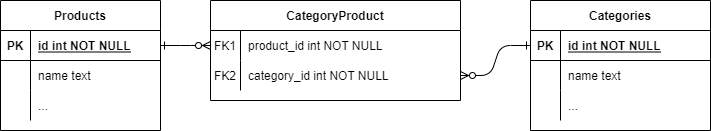

The diagram above was exported from draw.io. Its source (the exported page's mxGraphModel, read from the mxfile embedded in the PNG):
<mxGraphModel dx="1038" dy="641" grid="1" gridSize="10" guides="1" tooltips="1" connect="1" arrows="1" fold="1" page="0" pageScale="1" pageWidth="850" pageHeight="1100" background="#FFFFFF" math="0" shadow="0" extFonts="Permanent Marker^https://fonts.googleapis.com/css?family=Permanent+Marker">
  <root>
    <mxCell id="0" />
    <mxCell id="1" parent="0" />
    <mxCell id="C-vyLk0tnHw3VtMMgP7b-1" value="" style="edgeStyle=entityRelationEdgeStyle;endArrow=ERzeroToMany;startArrow=ERone;endFill=1;startFill=0;" parent="1" source="C-vyLk0tnHw3VtMMgP7b-24" target="C-vyLk0tnHw3VtMMgP7b-6" edge="1">
      <mxGeometry width="100" height="100" relative="1" as="geometry">
        <mxPoint x="340" y="720" as="sourcePoint" />
        <mxPoint x="440" y="620" as="targetPoint" />
      </mxGeometry>
    </mxCell>
    <mxCell id="C-vyLk0tnHw3VtMMgP7b-12" value="" style="edgeStyle=entityRelationEdgeStyle;endArrow=ERzeroToMany;startArrow=ERone;endFill=1;startFill=0;exitX=0;exitY=0.5;exitDx=0;exitDy=0;" parent="1" source="C-vyLk0tnHw3VtMMgP7b-14" target="C-vyLk0tnHw3VtMMgP7b-9" edge="1">
      <mxGeometry width="100" height="100" relative="1" as="geometry">
        <mxPoint x="310" y="310" as="sourcePoint" />
        <mxPoint x="240" y="270" as="targetPoint" />
      </mxGeometry>
    </mxCell>
    <mxCell id="C-vyLk0tnHw3VtMMgP7b-2" value="CategoryProduct" style="shape=table;startSize=30;container=1;collapsible=1;childLayout=tableLayout;fixedRows=1;rowLines=0;fontStyle=1;align=center;resizeLast=1;" parent="1" vertex="1">
      <mxGeometry x="290" y="90" width="250" height="100" as="geometry" />
    </mxCell>
    <mxCell id="C-vyLk0tnHw3VtMMgP7b-6" value="" style="shape=partialRectangle;collapsible=0;dropTarget=0;pointerEvents=0;fillColor=none;points=[[0,0.5],[1,0.5]];portConstraint=eastwest;top=0;left=0;right=0;bottom=0;" parent="C-vyLk0tnHw3VtMMgP7b-2" vertex="1">
      <mxGeometry y="30" width="250" height="30" as="geometry" />
    </mxCell>
    <mxCell id="C-vyLk0tnHw3VtMMgP7b-7" value="FK1" style="shape=partialRectangle;overflow=hidden;connectable=0;fillColor=none;top=0;left=0;bottom=0;right=0;" parent="C-vyLk0tnHw3VtMMgP7b-6" vertex="1">
      <mxGeometry width="30" height="30" as="geometry">
        <mxRectangle width="30" height="30" as="alternateBounds" />
      </mxGeometry>
    </mxCell>
    <mxCell id="C-vyLk0tnHw3VtMMgP7b-8" value="product_id int NOT NULL" style="shape=partialRectangle;overflow=hidden;connectable=0;fillColor=none;top=0;left=0;bottom=0;right=0;align=left;spacingLeft=6;" parent="C-vyLk0tnHw3VtMMgP7b-6" vertex="1">
      <mxGeometry x="30" width="220" height="30" as="geometry">
        <mxRectangle width="220" height="30" as="alternateBounds" />
      </mxGeometry>
    </mxCell>
    <mxCell id="C-vyLk0tnHw3VtMMgP7b-9" value="" style="shape=partialRectangle;collapsible=0;dropTarget=0;pointerEvents=0;fillColor=none;points=[[0,0.5],[1,0.5]];portConstraint=eastwest;top=0;left=0;right=0;bottom=0;" parent="C-vyLk0tnHw3VtMMgP7b-2" vertex="1">
      <mxGeometry y="60" width="250" height="30" as="geometry" />
    </mxCell>
    <mxCell id="C-vyLk0tnHw3VtMMgP7b-10" value="FK2" style="shape=partialRectangle;overflow=hidden;connectable=0;fillColor=none;top=0;left=0;bottom=0;right=0;" parent="C-vyLk0tnHw3VtMMgP7b-9" vertex="1">
      <mxGeometry width="30" height="30" as="geometry">
        <mxRectangle width="30" height="30" as="alternateBounds" />
      </mxGeometry>
    </mxCell>
    <mxCell id="C-vyLk0tnHw3VtMMgP7b-11" value="category_id int NOT NULL" style="shape=partialRectangle;overflow=hidden;connectable=0;fillColor=none;top=0;left=0;bottom=0;right=0;align=left;spacingLeft=6;" parent="C-vyLk0tnHw3VtMMgP7b-9" vertex="1">
      <mxGeometry x="30" width="220" height="30" as="geometry">
        <mxRectangle width="220" height="30" as="alternateBounds" />
      </mxGeometry>
    </mxCell>
    <mxCell id="C-vyLk0tnHw3VtMMgP7b-13" value="Categories" style="shape=table;startSize=30;container=1;collapsible=1;childLayout=tableLayout;fixedRows=1;rowLines=0;fontStyle=1;align=center;resizeLast=1;" parent="1" vertex="1">
      <mxGeometry x="610" y="90" width="180" height="130" as="geometry" />
    </mxCell>
    <mxCell id="C-vyLk0tnHw3VtMMgP7b-14" value="" style="shape=partialRectangle;collapsible=0;dropTarget=0;pointerEvents=0;fillColor=none;points=[[0,0.5],[1,0.5]];portConstraint=eastwest;top=0;left=0;right=0;bottom=1;" parent="C-vyLk0tnHw3VtMMgP7b-13" vertex="1">
      <mxGeometry y="30" width="180" height="30" as="geometry" />
    </mxCell>
    <mxCell id="C-vyLk0tnHw3VtMMgP7b-15" value="PK" style="shape=partialRectangle;overflow=hidden;connectable=0;fillColor=none;top=0;left=0;bottom=0;right=0;fontStyle=1;" parent="C-vyLk0tnHw3VtMMgP7b-14" vertex="1">
      <mxGeometry width="30" height="30" as="geometry">
        <mxRectangle width="30" height="30" as="alternateBounds" />
      </mxGeometry>
    </mxCell>
    <mxCell id="C-vyLk0tnHw3VtMMgP7b-16" value="id int NOT NULL " style="shape=partialRectangle;overflow=hidden;connectable=0;fillColor=none;top=0;left=0;bottom=0;right=0;align=left;spacingLeft=6;fontStyle=5;" parent="C-vyLk0tnHw3VtMMgP7b-14" vertex="1">
      <mxGeometry x="30" width="150" height="30" as="geometry">
        <mxRectangle width="150" height="30" as="alternateBounds" />
      </mxGeometry>
    </mxCell>
    <mxCell id="C-vyLk0tnHw3VtMMgP7b-17" value="" style="shape=partialRectangle;collapsible=0;dropTarget=0;pointerEvents=0;fillColor=none;points=[[0,0.5],[1,0.5]];portConstraint=eastwest;top=0;left=0;right=0;bottom=0;" parent="C-vyLk0tnHw3VtMMgP7b-13" vertex="1">
      <mxGeometry y="60" width="180" height="30" as="geometry" />
    </mxCell>
    <mxCell id="C-vyLk0tnHw3VtMMgP7b-18" value="" style="shape=partialRectangle;overflow=hidden;connectable=0;fillColor=none;top=0;left=0;bottom=0;right=0;" parent="C-vyLk0tnHw3VtMMgP7b-17" vertex="1">
      <mxGeometry width="30" height="30" as="geometry">
        <mxRectangle width="30" height="30" as="alternateBounds" />
      </mxGeometry>
    </mxCell>
    <mxCell id="C-vyLk0tnHw3VtMMgP7b-19" value="name text" style="shape=partialRectangle;overflow=hidden;connectable=0;fillColor=none;top=0;left=0;bottom=0;right=0;align=left;spacingLeft=6;" parent="C-vyLk0tnHw3VtMMgP7b-17" vertex="1">
      <mxGeometry x="30" width="150" height="30" as="geometry">
        <mxRectangle width="150" height="30" as="alternateBounds" />
      </mxGeometry>
    </mxCell>
    <mxCell id="C-vyLk0tnHw3VtMMgP7b-20" value="" style="shape=partialRectangle;collapsible=0;dropTarget=0;pointerEvents=0;fillColor=none;points=[[0,0.5],[1,0.5]];portConstraint=eastwest;top=0;left=0;right=0;bottom=0;" parent="C-vyLk0tnHw3VtMMgP7b-13" vertex="1">
      <mxGeometry y="90" width="180" height="30" as="geometry" />
    </mxCell>
    <mxCell id="C-vyLk0tnHw3VtMMgP7b-21" value="" style="shape=partialRectangle;overflow=hidden;connectable=0;fillColor=none;top=0;left=0;bottom=0;right=0;" parent="C-vyLk0tnHw3VtMMgP7b-20" vertex="1">
      <mxGeometry width="30" height="30" as="geometry">
        <mxRectangle width="30" height="30" as="alternateBounds" />
      </mxGeometry>
    </mxCell>
    <mxCell id="C-vyLk0tnHw3VtMMgP7b-22" value="..." style="shape=partialRectangle;overflow=hidden;connectable=0;fillColor=none;top=0;left=0;bottom=0;right=0;align=left;spacingLeft=6;" parent="C-vyLk0tnHw3VtMMgP7b-20" vertex="1">
      <mxGeometry x="30" width="150" height="30" as="geometry">
        <mxRectangle width="150" height="30" as="alternateBounds" />
      </mxGeometry>
    </mxCell>
    <mxCell id="C-vyLk0tnHw3VtMMgP7b-23" value="Products" style="shape=table;startSize=30;container=1;collapsible=1;childLayout=tableLayout;fixedRows=1;rowLines=0;fontStyle=1;align=center;resizeLast=1;fillColor=default;strokeColor=default;" parent="1" vertex="1">
      <mxGeometry x="80" y="90" width="160" height="130" as="geometry" />
    </mxCell>
    <mxCell id="C-vyLk0tnHw3VtMMgP7b-24" value="" style="shape=partialRectangle;collapsible=0;dropTarget=0;pointerEvents=0;fillColor=none;points=[[0,0.5],[1,0.5]];portConstraint=eastwest;top=0;left=0;right=0;bottom=1;strokeColor=default;" parent="C-vyLk0tnHw3VtMMgP7b-23" vertex="1">
      <mxGeometry y="30" width="160" height="30" as="geometry" />
    </mxCell>
    <mxCell id="C-vyLk0tnHw3VtMMgP7b-25" value="PK" style="shape=partialRectangle;overflow=hidden;connectable=0;fillColor=none;top=0;left=0;bottom=0;right=0;fontStyle=1;strokeColor=default;" parent="C-vyLk0tnHw3VtMMgP7b-24" vertex="1">
      <mxGeometry width="30" height="30" as="geometry">
        <mxRectangle width="30" height="30" as="alternateBounds" />
      </mxGeometry>
    </mxCell>
    <mxCell id="C-vyLk0tnHw3VtMMgP7b-26" value="id int NOT NULL " style="shape=partialRectangle;overflow=hidden;connectable=0;fillColor=none;top=0;left=0;bottom=0;right=0;align=left;spacingLeft=6;fontStyle=5;strokeColor=default;" parent="C-vyLk0tnHw3VtMMgP7b-24" vertex="1">
      <mxGeometry x="30" width="130" height="30" as="geometry">
        <mxRectangle width="130" height="30" as="alternateBounds" />
      </mxGeometry>
    </mxCell>
    <mxCell id="C-vyLk0tnHw3VtMMgP7b-27" value="" style="shape=partialRectangle;collapsible=0;dropTarget=0;pointerEvents=0;fillColor=none;points=[[0,0.5],[1,0.5]];portConstraint=eastwest;top=0;left=0;right=0;bottom=0;strokeColor=default;" parent="C-vyLk0tnHw3VtMMgP7b-23" vertex="1">
      <mxGeometry y="60" width="160" height="30" as="geometry" />
    </mxCell>
    <mxCell id="C-vyLk0tnHw3VtMMgP7b-28" value="" style="shape=partialRectangle;overflow=hidden;connectable=0;fillColor=none;top=0;left=0;bottom=0;right=0;strokeColor=default;" parent="C-vyLk0tnHw3VtMMgP7b-27" vertex="1">
      <mxGeometry width="30" height="30" as="geometry">
        <mxRectangle width="30" height="30" as="alternateBounds" />
      </mxGeometry>
    </mxCell>
    <mxCell id="C-vyLk0tnHw3VtMMgP7b-29" value="name text" style="shape=partialRectangle;overflow=hidden;connectable=0;fillColor=none;top=0;left=0;bottom=0;right=0;align=left;spacingLeft=6;strokeColor=default;" parent="C-vyLk0tnHw3VtMMgP7b-27" vertex="1">
      <mxGeometry x="30" width="130" height="30" as="geometry">
        <mxRectangle width="130" height="30" as="alternateBounds" />
      </mxGeometry>
    </mxCell>
    <mxCell id="dZ1gjpNEHNLW2WP-uLsg-1" style="shape=partialRectangle;collapsible=0;dropTarget=0;pointerEvents=0;fillColor=none;points=[[0,0.5],[1,0.5]];portConstraint=eastwest;top=0;left=0;right=0;bottom=0;strokeColor=default;" vertex="1" parent="C-vyLk0tnHw3VtMMgP7b-23">
      <mxGeometry y="90" width="160" height="30" as="geometry" />
    </mxCell>
    <mxCell id="dZ1gjpNEHNLW2WP-uLsg-2" style="shape=partialRectangle;overflow=hidden;connectable=0;fillColor=none;top=0;left=0;bottom=0;right=0;strokeColor=default;" vertex="1" parent="dZ1gjpNEHNLW2WP-uLsg-1">
      <mxGeometry width="30" height="30" as="geometry">
        <mxRectangle width="30" height="30" as="alternateBounds" />
      </mxGeometry>
    </mxCell>
    <mxCell id="dZ1gjpNEHNLW2WP-uLsg-3" value="..." style="shape=partialRectangle;overflow=hidden;connectable=0;fillColor=none;top=0;left=0;bottom=0;right=0;align=left;spacingLeft=6;strokeColor=default;" vertex="1" parent="dZ1gjpNEHNLW2WP-uLsg-1">
      <mxGeometry x="30" width="130" height="30" as="geometry">
        <mxRectangle width="130" height="30" as="alternateBounds" />
      </mxGeometry>
    </mxCell>
  </root>
</mxGraphModel>